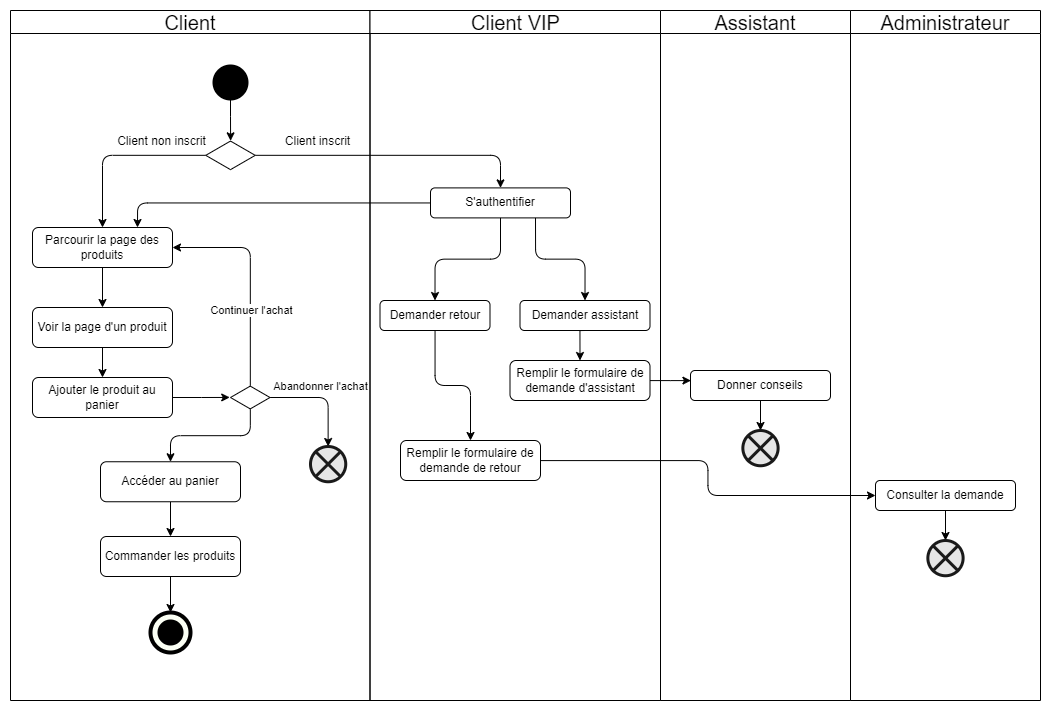

The diagram above was exported from draw.io. Its source (the exported page's mxGraphModel, read from the mxfile embedded in the PNG):
<mxGraphModel dx="1600" dy="967" grid="1" gridSize="10" guides="1" tooltips="1" connect="1" arrows="1" fold="1" page="1" pageScale="1" pageWidth="1169" pageHeight="827" math="0" shadow="0">
  <root>
    <mxCell id="0" />
    <mxCell id="1" parent="0" />
    <mxCell id="QF-FWe9z6P1y_4Ez-MJV-12" style="edgeStyle=orthogonalEdgeStyle;rounded=1;orthogonalLoop=1;jettySize=auto;html=1;entryX=0.5;entryY=0;entryDx=0;entryDy=0;curved=0;" parent="1" source="QF-FWe9z6P1y_4Ez-MJV-8" target="QF-FWe9z6P1y_4Ez-MJV-15" edge="1">
      <mxGeometry relative="1" as="geometry">
        <mxPoint x="190" y="302" as="targetPoint" />
        <Array as="points">
          <mxPoint x="520" y="175" />
        </Array>
      </mxGeometry>
    </mxCell>
    <mxCell id="QF-FWe9z6P1y_4Ez-MJV-16" value="Client inscrit" style="edgeLabel;html=1;align=center;verticalAlign=middle;resizable=0;points=[];fontSize=12;" parent="QF-FWe9z6P1y_4Ez-MJV-12" vertex="1" connectable="0">
      <mxGeometry x="-0.177" relative="1" as="geometry">
        <mxPoint x="-53" y="-15" as="offset" />
      </mxGeometry>
    </mxCell>
    <mxCell id="QF-FWe9z6P1y_4Ez-MJV-17" value="&lt;span style=&quot;font-weight: normal;&quot;&gt;&lt;font style=&quot;font-size: 20px;&quot;&gt;Client&lt;/font&gt;&lt;/span&gt;" style="swimlane;whiteSpace=wrap;html=1;verticalAlign=middle;" parent="1" vertex="1">
      <mxGeometry x="30" y="30" width="359.5" height="690" as="geometry" />
    </mxCell>
    <mxCell id="ArMn5LzTiZV_QoD5Nkrq-43" value="" style="ellipse;whiteSpace=wrap;html=1;aspect=fixed;fillColor=#FBFFF4;strokeColor=#000000;strokeWidth=4;" vertex="1" parent="QF-FWe9z6P1y_4Ez-MJV-17">
      <mxGeometry x="140" y="602" width="40" height="40" as="geometry" />
    </mxCell>
    <mxCell id="ArMn5LzTiZV_QoD5Nkrq-24" style="edgeStyle=orthogonalEdgeStyle;rounded=1;orthogonalLoop=1;jettySize=auto;html=1;entryX=0.5;entryY=0;entryDx=0;entryDy=0;curved=0;" edge="1" parent="QF-FWe9z6P1y_4Ez-MJV-17" source="QF-FWe9z6P1y_4Ez-MJV-8" target="QF-FWe9z6P1y_4Ez-MJV-31">
      <mxGeometry relative="1" as="geometry" />
    </mxCell>
    <mxCell id="ArMn5LzTiZV_QoD5Nkrq-25" value="Client non inscrit" style="edgeLabel;html=1;align=center;verticalAlign=middle;resizable=0;points=[];fontSize=12;" vertex="1" connectable="0" parent="ArMn5LzTiZV_QoD5Nkrq-24">
      <mxGeometry x="-0.8346" y="1" relative="1" as="geometry">
        <mxPoint x="-31" y="-16" as="offset" />
      </mxGeometry>
    </mxCell>
    <mxCell id="QF-FWe9z6P1y_4Ez-MJV-8" value="" style="html=1;whiteSpace=wrap;aspect=fixed;shape=isoRectangle;" parent="QF-FWe9z6P1y_4Ez-MJV-17" vertex="1">
      <mxGeometry x="195.25" y="130" width="49.5" height="29.7" as="geometry" />
    </mxCell>
    <mxCell id="QF-FWe9z6P1y_4Ez-MJV-7" style="edgeStyle=orthogonalEdgeStyle;rounded=0;orthogonalLoop=1;jettySize=auto;html=1;entryX=0.502;entryY=0.011;entryDx=0;entryDy=0;entryPerimeter=0;" parent="QF-FWe9z6P1y_4Ez-MJV-17" source="QF-FWe9z6P1y_4Ez-MJV-2" target="QF-FWe9z6P1y_4Ez-MJV-8" edge="1">
      <mxGeometry relative="1" as="geometry">
        <mxPoint x="374.5" y="172" as="targetPoint" />
      </mxGeometry>
    </mxCell>
    <mxCell id="QF-FWe9z6P1y_4Ez-MJV-2" value="" style="shape=waypoint;sketch=0;fillStyle=solid;size=6;pointerEvents=1;points=[];fillColor=none;resizable=0;rotatable=0;perimeter=centerPerimeter;snapToPoint=1;strokeWidth=16;strokeColor=#000000;fontSize=20;" parent="QF-FWe9z6P1y_4Ez-MJV-17" vertex="1">
      <mxGeometry x="210" y="62" width="20" height="20" as="geometry" />
    </mxCell>
    <mxCell id="ArMn5LzTiZV_QoD5Nkrq-27" style="edgeStyle=orthogonalEdgeStyle;rounded=0;orthogonalLoop=1;jettySize=auto;html=1;entryX=0.5;entryY=0;entryDx=0;entryDy=0;" edge="1" parent="QF-FWe9z6P1y_4Ez-MJV-17" source="QF-FWe9z6P1y_4Ez-MJV-31" target="ArMn5LzTiZV_QoD5Nkrq-26">
      <mxGeometry relative="1" as="geometry" />
    </mxCell>
    <mxCell id="QF-FWe9z6P1y_4Ez-MJV-31" value="Parcourir la page des produits" style="rounded=1;whiteSpace=wrap;html=1;" parent="QF-FWe9z6P1y_4Ez-MJV-17" vertex="1">
      <mxGeometry x="22" y="217" width="140" height="40" as="geometry" />
    </mxCell>
    <mxCell id="ArMn5LzTiZV_QoD5Nkrq-29" style="edgeStyle=orthogonalEdgeStyle;rounded=0;orthogonalLoop=1;jettySize=auto;html=1;exitX=0.5;exitY=1;exitDx=0;exitDy=0;entryX=0.5;entryY=0;entryDx=0;entryDy=0;" edge="1" parent="QF-FWe9z6P1y_4Ez-MJV-17" source="ArMn5LzTiZV_QoD5Nkrq-26" target="ArMn5LzTiZV_QoD5Nkrq-28">
      <mxGeometry relative="1" as="geometry" />
    </mxCell>
    <mxCell id="ArMn5LzTiZV_QoD5Nkrq-26" value="Voir la page d'un produit" style="rounded=1;whiteSpace=wrap;html=1;" vertex="1" parent="QF-FWe9z6P1y_4Ez-MJV-17">
      <mxGeometry x="22" y="297" width="140" height="40" as="geometry" />
    </mxCell>
    <mxCell id="ArMn5LzTiZV_QoD5Nkrq-28" value="Ajouter le produit au panier" style="rounded=1;whiteSpace=wrap;html=1;" vertex="1" parent="QF-FWe9z6P1y_4Ez-MJV-17">
      <mxGeometry x="22" y="367" width="140" height="40" as="geometry" />
    </mxCell>
    <mxCell id="ArMn5LzTiZV_QoD5Nkrq-33" style="edgeStyle=orthogonalEdgeStyle;rounded=1;orthogonalLoop=1;jettySize=auto;html=1;entryX=1;entryY=0.5;entryDx=0;entryDy=0;curved=0;" edge="1" parent="QF-FWe9z6P1y_4Ez-MJV-17" source="ArMn5LzTiZV_QoD5Nkrq-30" target="QF-FWe9z6P1y_4Ez-MJV-31">
      <mxGeometry relative="1" as="geometry">
        <Array as="points">
          <mxPoint x="240" y="237" />
        </Array>
      </mxGeometry>
    </mxCell>
    <mxCell id="ArMn5LzTiZV_QoD5Nkrq-34" value="Continuer l'achat" style="edgeLabel;html=1;align=center;verticalAlign=middle;resizable=0;points=[];" vertex="1" connectable="0" parent="ArMn5LzTiZV_QoD5Nkrq-33">
      <mxGeometry x="-0.2853" relative="1" as="geometry">
        <mxPoint as="offset" />
      </mxGeometry>
    </mxCell>
    <mxCell id="ArMn5LzTiZV_QoD5Nkrq-35" style="edgeStyle=orthogonalEdgeStyle;rounded=1;orthogonalLoop=1;jettySize=auto;html=1;curved=0;entryX=0.5;entryY=0;entryDx=0;entryDy=0;" edge="1" parent="QF-FWe9z6P1y_4Ez-MJV-17" source="ArMn5LzTiZV_QoD5Nkrq-30" target="ArMn5LzTiZV_QoD5Nkrq-37">
      <mxGeometry relative="1" as="geometry">
        <mxPoint x="320" y="436" as="targetPoint" />
      </mxGeometry>
    </mxCell>
    <mxCell id="ArMn5LzTiZV_QoD5Nkrq-36" value="Abandonner l'achat" style="edgeLabel;html=1;align=center;verticalAlign=middle;resizable=0;points=[];" vertex="1" connectable="0" parent="ArMn5LzTiZV_QoD5Nkrq-35">
      <mxGeometry x="-0.1509" y="-1" relative="1" as="geometry">
        <mxPoint x="4" y="-13" as="offset" />
      </mxGeometry>
    </mxCell>
    <mxCell id="ArMn5LzTiZV_QoD5Nkrq-39" style="edgeStyle=orthogonalEdgeStyle;rounded=1;orthogonalLoop=1;jettySize=auto;html=1;entryX=0.5;entryY=0;entryDx=0;entryDy=0;curved=0;" edge="1" parent="QF-FWe9z6P1y_4Ez-MJV-17" source="ArMn5LzTiZV_QoD5Nkrq-30" target="ArMn5LzTiZV_QoD5Nkrq-38">
      <mxGeometry relative="1" as="geometry" />
    </mxCell>
    <mxCell id="ArMn5LzTiZV_QoD5Nkrq-30" value="" style="html=1;whiteSpace=wrap;aspect=fixed;shape=isoRectangle;" vertex="1" parent="QF-FWe9z6P1y_4Ez-MJV-17">
      <mxGeometry x="220" y="375.15" width="39.5" height="23.7" as="geometry" />
    </mxCell>
    <mxCell id="ArMn5LzTiZV_QoD5Nkrq-31" style="edgeStyle=orthogonalEdgeStyle;rounded=0;orthogonalLoop=1;jettySize=auto;html=1;entryX=-0.02;entryY=0.497;entryDx=0;entryDy=0;entryPerimeter=0;" edge="1" parent="QF-FWe9z6P1y_4Ez-MJV-17" source="ArMn5LzTiZV_QoD5Nkrq-28" target="ArMn5LzTiZV_QoD5Nkrq-30">
      <mxGeometry relative="1" as="geometry" />
    </mxCell>
    <mxCell id="ArMn5LzTiZV_QoD5Nkrq-37" value="" style="shape=sumEllipse;perimeter=ellipsePerimeter;whiteSpace=wrap;html=1;backgroundOutline=1;fillColor=#E6E6E6;strokeColor=#1A1A1A;strokeWidth=3;" vertex="1" parent="QF-FWe9z6P1y_4Ez-MJV-17">
      <mxGeometry x="300" y="436" width="35.25" height="35.25" as="geometry" />
    </mxCell>
    <mxCell id="ArMn5LzTiZV_QoD5Nkrq-41" style="edgeStyle=orthogonalEdgeStyle;rounded=0;orthogonalLoop=1;jettySize=auto;html=1;exitX=0.5;exitY=1;exitDx=0;exitDy=0;entryX=0.5;entryY=0;entryDx=0;entryDy=0;" edge="1" parent="QF-FWe9z6P1y_4Ez-MJV-17" source="ArMn5LzTiZV_QoD5Nkrq-38" target="ArMn5LzTiZV_QoD5Nkrq-40">
      <mxGeometry relative="1" as="geometry" />
    </mxCell>
    <mxCell id="ArMn5LzTiZV_QoD5Nkrq-38" value="Accéder au panier" style="rounded=1;whiteSpace=wrap;html=1;" vertex="1" parent="QF-FWe9z6P1y_4Ez-MJV-17">
      <mxGeometry x="90" y="451.25" width="140" height="40" as="geometry" />
    </mxCell>
    <mxCell id="ArMn5LzTiZV_QoD5Nkrq-44" style="edgeStyle=orthogonalEdgeStyle;rounded=0;orthogonalLoop=1;jettySize=auto;html=1;entryX=0.5;entryY=0;entryDx=0;entryDy=0;" edge="1" parent="QF-FWe9z6P1y_4Ez-MJV-17" source="ArMn5LzTiZV_QoD5Nkrq-40" target="ArMn5LzTiZV_QoD5Nkrq-43">
      <mxGeometry relative="1" as="geometry" />
    </mxCell>
    <mxCell id="ArMn5LzTiZV_QoD5Nkrq-40" value="Commander les produits" style="rounded=1;whiteSpace=wrap;html=1;" vertex="1" parent="QF-FWe9z6P1y_4Ez-MJV-17">
      <mxGeometry x="90" y="526" width="140" height="40" as="geometry" />
    </mxCell>
    <mxCell id="ArMn5LzTiZV_QoD5Nkrq-42" value="" style="shape=waypoint;sketch=0;fillStyle=solid;size=6;pointerEvents=1;points=[];fillColor=none;resizable=0;rotatable=0;perimeter=centerPerimeter;snapToPoint=1;strokeWidth=11;strokeColor=#000000;fontSize=20;" vertex="1" parent="QF-FWe9z6P1y_4Ez-MJV-17">
      <mxGeometry x="150" y="612" width="20" height="20" as="geometry" />
    </mxCell>
    <mxCell id="QF-FWe9z6P1y_4Ez-MJV-18" value="&lt;span style=&quot;font-weight: normal;&quot;&gt;&lt;font style=&quot;font-size: 20px;&quot;&gt;Client VIP&lt;/font&gt;&lt;/span&gt;" style="swimlane;whiteSpace=wrap;html=1;verticalAlign=middle;" parent="1" vertex="1">
      <mxGeometry x="389.5" y="30" width="290.5" height="690" as="geometry" />
    </mxCell>
    <mxCell id="QF-FWe9z6P1y_4Ez-MJV-15" value="S'authentifier" style="rounded=1;whiteSpace=wrap;html=1;" parent="QF-FWe9z6P1y_4Ez-MJV-18" vertex="1">
      <mxGeometry x="60.5" y="177.4" width="140" height="30" as="geometry" />
    </mxCell>
    <mxCell id="ArMn5LzTiZV_QoD5Nkrq-19" style="edgeStyle=orthogonalEdgeStyle;rounded=0;orthogonalLoop=1;jettySize=auto;html=1;exitX=0.5;exitY=1;exitDx=0;exitDy=0;entryX=0.5;entryY=0;entryDx=0;entryDy=0;" edge="1" parent="QF-FWe9z6P1y_4Ez-MJV-18" source="QF-FWe9z6P1y_4Ez-MJV-23" target="ArMn5LzTiZV_QoD5Nkrq-18">
      <mxGeometry relative="1" as="geometry" />
    </mxCell>
    <mxCell id="QF-FWe9z6P1y_4Ez-MJV-23" value="Demander assistant" style="rounded=1;whiteSpace=wrap;html=1;" parent="QF-FWe9z6P1y_4Ez-MJV-18" vertex="1">
      <mxGeometry x="150" y="290" width="130" height="30" as="geometry" />
    </mxCell>
    <mxCell id="ArMn5LzTiZV_QoD5Nkrq-4" style="edgeStyle=orthogonalEdgeStyle;rounded=1;orthogonalLoop=1;jettySize=auto;html=1;exitX=0.75;exitY=1;exitDx=0;exitDy=0;entryX=0.5;entryY=0;entryDx=0;entryDy=0;curved=0;" edge="1" parent="QF-FWe9z6P1y_4Ez-MJV-18" source="QF-FWe9z6P1y_4Ez-MJV-15" target="QF-FWe9z6P1y_4Ez-MJV-23">
      <mxGeometry relative="1" as="geometry">
        <mxPoint x="157.875" y="240" as="sourcePoint" />
      </mxGeometry>
    </mxCell>
    <mxCell id="ArMn5LzTiZV_QoD5Nkrq-17" style="edgeStyle=orthogonalEdgeStyle;rounded=1;orthogonalLoop=1;jettySize=auto;html=1;exitX=0.5;exitY=1;exitDx=0;exitDy=0;entryX=0.5;entryY=0;entryDx=0;entryDy=0;curved=0;" edge="1" parent="QF-FWe9z6P1y_4Ez-MJV-18" source="QF-FWe9z6P1y_4Ez-MJV-15" target="ArMn5LzTiZV_QoD5Nkrq-6">
      <mxGeometry relative="1" as="geometry">
        <mxPoint x="130.5" y="240" as="sourcePoint" />
      </mxGeometry>
    </mxCell>
    <mxCell id="ArMn5LzTiZV_QoD5Nkrq-47" style="edgeStyle=orthogonalEdgeStyle;rounded=1;orthogonalLoop=1;jettySize=auto;html=1;entryX=0.5;entryY=0;entryDx=0;entryDy=0;curved=0;" edge="1" parent="QF-FWe9z6P1y_4Ez-MJV-18" source="ArMn5LzTiZV_QoD5Nkrq-6" target="ArMn5LzTiZV_QoD5Nkrq-46">
      <mxGeometry relative="1" as="geometry" />
    </mxCell>
    <mxCell id="ArMn5LzTiZV_QoD5Nkrq-6" value="Demander retour" style="rounded=1;whiteSpace=wrap;html=1;" vertex="1" parent="QF-FWe9z6P1y_4Ez-MJV-18">
      <mxGeometry x="10" y="290" width="110" height="30" as="geometry" />
    </mxCell>
    <mxCell id="ArMn5LzTiZV_QoD5Nkrq-18" value="Remplir le formulaire de demande d'assistant" style="rounded=1;whiteSpace=wrap;html=1;" vertex="1" parent="QF-FWe9z6P1y_4Ez-MJV-18">
      <mxGeometry x="140" y="350" width="140" height="40" as="geometry" />
    </mxCell>
    <mxCell id="ArMn5LzTiZV_QoD5Nkrq-46" value="Remplir le formulaire de demande de retour" style="rounded=1;whiteSpace=wrap;html=1;" vertex="1" parent="QF-FWe9z6P1y_4Ez-MJV-18">
      <mxGeometry x="30.5" y="430" width="140" height="40" as="geometry" />
    </mxCell>
    <mxCell id="ArMn5LzTiZV_QoD5Nkrq-8" value="&lt;span style=&quot;font-weight: normal;&quot;&gt;&lt;font style=&quot;font-size: 20px;&quot;&gt;Assistant&lt;/font&gt;&lt;/span&gt;" style="swimlane;whiteSpace=wrap;html=1;verticalAlign=middle;" vertex="1" parent="1">
      <mxGeometry x="680" y="30" width="190" height="690" as="geometry" />
    </mxCell>
    <mxCell id="ArMn5LzTiZV_QoD5Nkrq-23" style="edgeStyle=orthogonalEdgeStyle;rounded=0;orthogonalLoop=1;jettySize=auto;html=1;exitX=0.5;exitY=1;exitDx=0;exitDy=0;entryX=0.5;entryY=0;entryDx=0;entryDy=0;" edge="1" parent="ArMn5LzTiZV_QoD5Nkrq-8" source="QF-FWe9z6P1y_4Ez-MJV-25" target="ArMn5LzTiZV_QoD5Nkrq-21">
      <mxGeometry relative="1" as="geometry" />
    </mxCell>
    <mxCell id="QF-FWe9z6P1y_4Ez-MJV-25" value="Donner conseils" style="rounded=1;whiteSpace=wrap;html=1;" parent="ArMn5LzTiZV_QoD5Nkrq-8" vertex="1">
      <mxGeometry x="30" y="360" width="140" height="30" as="geometry" />
    </mxCell>
    <mxCell id="ArMn5LzTiZV_QoD5Nkrq-21" value="" style="shape=sumEllipse;perimeter=ellipsePerimeter;whiteSpace=wrap;html=1;backgroundOutline=1;fillColor=#E6E6E6;strokeColor=#1A1A1A;strokeWidth=3;" vertex="1" parent="ArMn5LzTiZV_QoD5Nkrq-8">
      <mxGeometry x="82.37" y="420" width="35.25" height="35.25" as="geometry" />
    </mxCell>
    <mxCell id="ArMn5LzTiZV_QoD5Nkrq-45" style="edgeStyle=orthogonalEdgeStyle;rounded=1;orthogonalLoop=1;jettySize=auto;html=1;entryX=0.75;entryY=0;entryDx=0;entryDy=0;curved=0;" edge="1" parent="1" source="QF-FWe9z6P1y_4Ez-MJV-15" target="QF-FWe9z6P1y_4Ez-MJV-31">
      <mxGeometry relative="1" as="geometry" />
    </mxCell>
    <mxCell id="ArMn5LzTiZV_QoD5Nkrq-52" value="&lt;span style=&quot;font-weight: normal;&quot;&gt;&lt;font style=&quot;font-size: 20px;&quot;&gt;Administrateur&lt;/font&gt;&lt;/span&gt;" style="swimlane;whiteSpace=wrap;html=1;verticalAlign=middle;" vertex="1" parent="1">
      <mxGeometry x="870" y="30" width="190" height="690" as="geometry" />
    </mxCell>
    <mxCell id="ArMn5LzTiZV_QoD5Nkrq-53" style="edgeStyle=orthogonalEdgeStyle;rounded=0;orthogonalLoop=1;jettySize=auto;html=1;exitX=0.5;exitY=1;exitDx=0;exitDy=0;entryX=0.5;entryY=0;entryDx=0;entryDy=0;" edge="1" parent="ArMn5LzTiZV_QoD5Nkrq-52" source="ArMn5LzTiZV_QoD5Nkrq-54" target="ArMn5LzTiZV_QoD5Nkrq-55">
      <mxGeometry relative="1" as="geometry" />
    </mxCell>
    <mxCell id="ArMn5LzTiZV_QoD5Nkrq-54" value="Consulter la demande" style="rounded=1;whiteSpace=wrap;html=1;" vertex="1" parent="ArMn5LzTiZV_QoD5Nkrq-52">
      <mxGeometry x="25" y="470" width="140" height="30" as="geometry" />
    </mxCell>
    <mxCell id="ArMn5LzTiZV_QoD5Nkrq-55" value="" style="shape=sumEllipse;perimeter=ellipsePerimeter;whiteSpace=wrap;html=1;backgroundOutline=1;fillColor=#E6E6E6;strokeColor=#1A1A1A;strokeWidth=3;" vertex="1" parent="ArMn5LzTiZV_QoD5Nkrq-52">
      <mxGeometry x="77.37" y="530" width="35.25" height="35.25" as="geometry" />
    </mxCell>
    <mxCell id="ArMn5LzTiZV_QoD5Nkrq-57" style="edgeStyle=orthogonalEdgeStyle;rounded=0;orthogonalLoop=1;jettySize=auto;html=1;entryX=0.003;entryY=0.337;entryDx=0;entryDy=0;entryPerimeter=0;" edge="1" parent="1" source="ArMn5LzTiZV_QoD5Nkrq-18" target="QF-FWe9z6P1y_4Ez-MJV-25">
      <mxGeometry relative="1" as="geometry" />
    </mxCell>
    <mxCell id="ArMn5LzTiZV_QoD5Nkrq-58" style="edgeStyle=orthogonalEdgeStyle;rounded=1;orthogonalLoop=1;jettySize=auto;html=1;entryX=0;entryY=0.5;entryDx=0;entryDy=0;curved=0;" edge="1" parent="1" source="ArMn5LzTiZV_QoD5Nkrq-46" target="ArMn5LzTiZV_QoD5Nkrq-54">
      <mxGeometry relative="1" as="geometry" />
    </mxCell>
  </root>
</mxGraphModel>